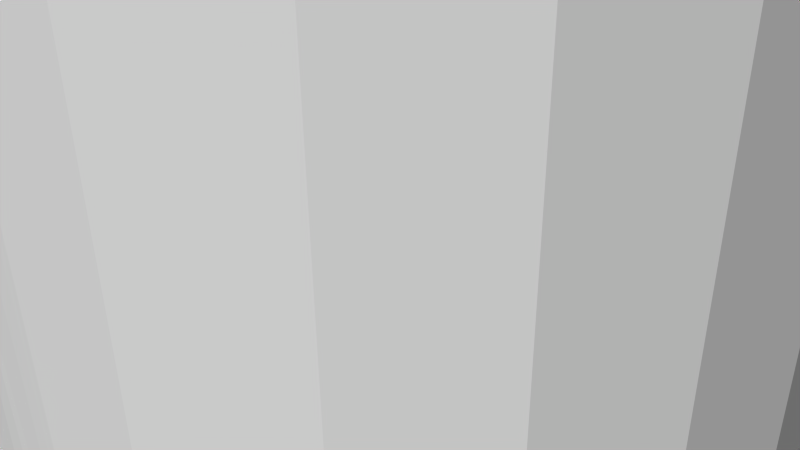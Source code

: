 # Source: 12325.blend  (saved by Blender 2.72.0; exported with 4.5.12 LTS)
import bpy
from mathutils import Matrix  # noqa: F401  (used for matrix-valued properties, if any)

bpy.ops.wm.read_factory_settings(use_empty=True)
scene = bpy.context.scene
scene.name = 'Scene'

# ---- collections
col_collection_1 = bpy.data.collections.new('Collection 1'); scene.collection.children.link(col_collection_1)

# ---- materials (node trees are filled in below, after node groups)
mat_material = bpy.data.materials.new('Material')
mat_material.alpha_threshold = 0.0
mat_material.use_transparent_shadow = False
mat_material.diffuse_color = (1.0, 1.0, 1.0, 1.0)
mat_material.specular_color = (0.902, 0.902, 0.902)
mat_material.roughness = 0.5

# ---- material node trees

# ---- world
world_world = bpy.data.worlds.new('World'); scene.world = world_world
world_world.color = (0.05088, 0.05088, 0.05088)
world_world.use_sun_shadow = False
world_world.sun_shadow_jitter_overblur = 0.0
world_world.cycles.sampling_method = 'MANUAL'
world_world.cycles.sample_map_resolution = 256

# ---- cameras
cam_camera = bpy.data.cameras.new('Camera')
cam_camera.clip_end = 100.0
cam_camera.lens = 35.0
cam_camera.sensor_width = 32.0
cam_camera.sensor_height = 18.0
cam_camera.ortho_scale = 7.314
cam_camera.dof.focus_distance = 0.0
cam_camera.dof.aperture_fstop = 128.0

# ---- meshes
me_model = bpy.data.meshes.new('Model')
me_model.from_pydata([(1.795, 5.171, 1.74), (1.608, 4.874, 1.915), (1.84, 5.265, 5.006), (1.931, 5.507, 1.587), (1.627, 4.9, 5.08), (1.974, 5.67, 4.955), (1.996, 5.793, 1.505), (-1.997, 5.794, 1.505), (-2.019, 6.096, 1.474), (-2.019, 6.096, 4.937), (2.019, 6.096, 1.474), (2.019, 6.096, 4.937), (-1.932, 5.509, 1.586), (-1.995, 5.786, 4.947), (-1.831, 5.245, 1.702), (-1.924, 5.484, 4.975), (-1.65, 4.931, 1.878), (-1.754, 5.096, 5.037), (-1.382, 4.624, 2.083), (-1.509, 4.754, 5.116), (-1.053, 4.373, 2.267), (-1.197, 4.47, 5.198), (-0.6624, 4.188, 2.411), (-0.8319, 4.256, 5.269), (-0.3402, 4.106, 2.477), (-0.427, 4.122, 5.317), (1.383e-16, 4.077, 2.5), (-1.471e-13, 4.077, 5.334), (0.3894, 4.115, 2.469), (0.3093, 4.101, 5.325), (0.7578, 4.224, 2.382), (0.6124, 4.172, 5.299), (1.088, 4.395, 2.251), (1.001, 4.342, 5.239), (1.371, 4.614, 2.09), (1.344, 4.589, 5.162), (1.67, -7.231, 2.7), (1.627, -7.292, 5.08), (1.84, -6.927, 5.006), (1.975, -6.514, 2.486), (1.856, -6.891, 2.576), (1.974, -6.522, 4.955), (2.019, -6.096, 2.45), (2.019, -6.096, 4.937), (-2.019, -6.096, 2.45), (-2.019, -6.096, 4.937), (-1.995, -6.406, 4.947), (-1.981, -6.485, 2.481), (-1.871, -6.854, 2.565), (-1.924, -6.708, 4.975), (-1.698, -7.189, 2.683), (-1.754, -7.096, 5.037), (-1.47, -7.481, 2.814), (-1.509, -7.438, 5.116), (-1.191, -7.727, 2.943), (-0.8683, -7.919, 3.054), (-1.197, -7.722, 5.198), (-0.5061, -8.051, 3.134), (-0.8319, -7.936, 5.269), (-0.2562, -8.099, 3.165), (-0.427, -8.07, 5.317), (3.888e-16, -8.115, 3.175), (-1.471e-13, -8.115, 5.334), (0.402, -8.075, 3.149), (0.3093, -8.091, 5.325), (0.7843, -7.957, 3.077), (0.6124, -8.02, 5.299), (1.129, -7.77, 2.967), (1.001, -7.85, 5.239), (1.427, -7.525, 2.836), (1.344, -7.603, 5.162), (-2.75, 0.0, -1.587), (-2.75, -9.525, -1.587), (-2.245, -9.525, -2.245), (-2.245, 0.0, -2.245), (-1.587, 0.0, -2.75), (-1.587, -9.525, -2.75), (3.888e-16, 0.0, 3.175), (3.87e-16, -4.077, 3.175), (-0.4051, -4.118, 3.149), (-0.8218, 0.0, 3.067), (-0.8218, -9.525, -3.067), (-0.8218, 0.0, -3.067), (0.0, 0.0, -3.175), (-0.7892, -4.237, 3.075), (0.0, -9.525, -3.175), (3.888e-16, -9.525, 3.175), (-1.587, 0.0, 2.75), (-1.134, -4.425, 2.965), (-1.432, -4.672, 2.834), (-0.8218, -9.525, 3.067), (-1.676, -4.97, 2.696), (-2.245, 0.0, 2.245), (-1.86, -5.31, 2.573), (-1.978, -5.691, 2.483), (-2.009, -5.892, 2.459), (-1.587, -9.525, 2.75), (-2.75, 0.0, 1.587), (-2.245, -9.525, 2.245), (-2.75, -9.525, 1.587), (-3.067, 0.0, 0.8218), (-3.067, -9.525, 0.8218), (-3.175, -9.525, 5.832e-16), (-3.175, 0.0, 5.832e-16), (-3.067, 0.0, -0.8218), (-3.067, -9.525, -0.8218), (-0.647, 0.4056, 2.415), (0.0, 0.4056, 2.5), (-1.25, 0.4056, 2.165), (-1.768, 0.4056, 1.768), (-2.165, 0.4056, 1.25), (-2.415, 0.4056, 0.647), (-2.5, 0.4056, 4.592e-16), (-2.415, 0.4056, -0.647), (-2.165, 0.4056, -1.25), (-1.768, 0.4056, -1.768), (-1.25, 0.4056, -2.165), (-0.647, 0.4056, -2.415), (3.062e-16, 0.4056, -2.5), (3.062e-16, 9.525, -2.5), (-0.647, 9.525, -2.415), (-1.083, 7.801, 2.253), (-1.25, 9.525, 2.165), (-0.647, 9.525, 2.415), (-0.7541, 7.969, 2.384), (-1.25, 9.525, -2.165), (-0.3882, 8.078, 2.47), (-1.768, 9.525, -1.768), (3.819e-22, 8.115, 2.5), (0.0, 9.525, 2.5), (-2.165, 9.525, -1.25), (-2.415, 9.525, -0.647), (-2.5, 9.525, -4.592e-16), (-2.415, 9.525, 0.647), (-1.995, 6.406, 1.506), (-2.165, 9.525, 1.25), (-1.927, 6.699, 1.592), (-1.602, 7.325, 1.919), (-1.79, 7.03, 1.745), (-1.768, 9.525, 1.768), (-1.366, 7.583, 2.094), (1.923, -5.48, 4.975), (1.995, -5.783, 4.947), (2.667, -9.525, 4.619), (0.0, -9.525, -5.334), (0.0, 9.525, -5.334), (1.381, 9.525, -5.152), (1.752, -5.092, 5.038), (1.381, -9.525, -5.152), (2.667, -9.525, -4.619), (2.667, 9.525, -4.619), (3.772, -9.525, -3.772), (3.772, 9.525, -3.772), (6.532e-16, 9.525, 5.334), (0.4252, 8.07, 5.317), (0.8291, 7.937, 5.269), (1.381, 9.525, 5.152), (1.506, -4.751, 5.117), (4.619, -9.525, -2.667), (4.619, 9.525, -2.667), (5.152, 9.525, -1.381), (6.532e-16, 8.115, 5.334), (5.152, -9.525, -1.381), (5.334, -9.525, 1.511e-15), (5.334, 9.525, 1.511e-15), (1.195, -4.468, 5.198), (5.152, -9.525, 1.381), (5.152, 9.525, 1.381), (4.619, -9.525, 2.667), (4.619, 9.525, 2.667), (0.8291, -4.255, 5.269), (3.772, -9.525, 3.772), (3.772, 9.525, 3.772), (2.667, 9.525, 4.619), (1.381, -9.525, 5.152), (1.995, 6.409, 4.947), (1.923, 6.712, 4.975), (0.4252, -4.122, 5.317), (6.532e-16, -4.077, 5.334), (1.752, 7.1, 5.038), (1.506, 7.441, 5.117), (6.532e-16, -9.525, 5.334), (1.195, 7.724, 5.198), (-1.381, -9.525, 5.152), (-1.973, -5.668, 4.956), (-1.839, -5.263, 5.007), (-0.3066, 8.092, 5.325), (-0.603, 8.023, 5.3), (-1.381, 9.525, 5.152), (-0.9944, 7.853, 5.24), (-2.667, -9.525, 4.619), (-2.667, 9.525, 4.619), (-3.772, 9.525, 3.772), (-3.772, -9.525, 3.772), (-1.338, 7.608, 5.163), (-4.619, -9.525, 2.667), (-4.619, 9.525, 2.667), (-0.3066, -4.1, 5.325), (-5.152, -9.525, 1.381), (-5.152, 9.525, 1.381), (-1.624, 7.296, 5.081), (-5.334, -9.525, -9.798e-16), (-5.334, 9.525, -9.798e-16), (-5.152, -9.525, -1.381), (-5.152, 9.525, -1.381), (-0.603, -4.169, 5.3), (-4.619, -9.525, -2.667), (-4.619, 9.525, -2.667), (-3.772, 9.525, -3.772), (-1.839, 6.929, 5.007), (-3.772, -9.525, -3.772), (-2.667, -9.525, -4.619), (-2.667, 9.525, -4.619), (-1.381, -9.525, -5.152), (-1.381, 9.525, -5.152), (-0.9944, -4.339, 5.24), (-1.973, 6.524, 4.956), (-1.338, -4.584, 5.163), (-1.624, -4.896, 5.081), (2.415, 9.525, -0.647), (0.647, 9.525, 2.415), (2.5, 9.525, 7.082e-16), (2.415, 9.525, 0.647), (2.165, 9.525, 1.25), (1.768, 9.525, 1.768), (1.25, 9.525, 2.165), (0.647, 9.525, -2.415), (1.25, 9.525, -2.165), (1.768, 9.525, -1.768), (2.165, 9.525, -1.25), (0.8218, -9.525, 3.067), (3.067, -9.525, 0.8218), (3.175, -9.525, -8.994e-16), (2.75, -9.525, 1.587), (2.245, -9.525, 2.245), (1.587, -9.525, 2.75), (0.8218, -9.525, -3.067), (1.587, -9.525, -2.75), (2.245, -9.525, -2.245), (2.75, -9.525, -1.587), (3.067, -9.525, -0.8218), (2.165, 0.4056, -1.25), (2.415, 0.4056, -0.647), (1.768, 0.4056, -1.768), (0.647, 0.4056, 2.415), (0.647, 0.4056, -2.415), (1.25, 0.4056, -2.165), (0.3399, 8.086, 2.477), (1.25, 0.4056, 2.165), (0.6656, 8.002, 2.41), (1.768, 0.4056, 1.768), (1.056, 7.817, 2.266), (1.384, 7.566, 2.082), (2.165, 0.4056, 1.25), (1.932, 6.682, 1.586), (1.832, 6.946, 1.701), (1.651, 7.259, 1.878), (2.415, 0.4056, 0.647), (1.997, 6.397, 1.505), (2.5, 0.4056, -7.082e-16), (0.8218, 0.0, -3.067), (1.587, 0.0, -2.75), (2.245, 0.0, -2.245), (2.75, 0.0, -1.587), (3.067, 0.0, -0.8218), (3.175, 0.0, -8.994e-16), (3.067, 0.0, 0.8218), (2.75, 0.0, 1.587), (2.245, 0.0, 2.245), (1.587, 0.0, 2.75), (0.8218, 0.0, 3.067), (0.5245, -4.146, 3.131), (0.2655, -4.094, 3.164), (1.982, -5.709, 2.48), (1.873, -5.342, 2.563), (1.703, -5.011, 2.68), (1.477, -4.719, 2.811), (1.201, -4.473, 2.939), (0.8825, -4.28, 3.05)], [], [(147, 157, 276, 275), (60, 181, 64, 62), (6, 3, 5), (86, 90, 57, 59), (16, 14, 17), (18, 16, 19), (16, 17, 19), (20, 18, 21), (18, 19, 21), (22, 20, 23), (20, 21, 23), (2, 5, 3, 0), (247, 154, 161, 128), (128, 161, 186, 126), (273, 274, 275, 269, 268, 42), (121, 189, 194, 140), (69, 235, 230, 67), (140, 137, 139, 122), (153, 188, 189, 187, 186), (88, 215, 217, 89), (157, 147, 141, 142, 11, 5, 2, 4), (274, 141, 147, 275), (156, 153, 154, 155, 182), (59, 60, 62, 61), (59, 57, 60), (45, 184, 185, 218, 19, 17, 15, 13), (78, 178, 197, 79), (48, 49, 51, 50), (79, 84, 80, 77, 78), (224, 223, 10, 258, 254, 255), (246, 243, 228, 227), (230, 86, 61, 63, 65), (238, 239, 263, 262), (61, 86, 59), (157, 165, 277, 276), (24, 26, 107, 106), (80, 84, 88), (55, 57, 90), (3, 6, 10, 253, 250, 0), (87, 89, 91), (249, 155, 154, 247), (137, 200, 209, 138), (200, 194, 189, 188), (50, 52, 96), (69, 70, 37, 36), (99, 97, 92, 95, 44, 98), (177, 170, 33, 31, 29), (165, 170, 278, 277), (227, 226, 245, 246), (82, 75, 76, 81), (259, 257, 222, 221), (242, 264, 265, 259), (266, 267, 253, 257), (268, 269, 248, 250), (75, 82, 117, 116), (103, 104, 113, 112), (77, 80, 106, 107), (97, 100, 111, 110), (92, 97, 110, 109), (74, 75, 116, 115), (111, 100, 103, 112), (106, 22, 24), (217, 215, 23, 21, 19, 218), (124, 123, 126), (239, 240, 264, 263), (273, 142, 141, 274), (103, 100, 101, 102), (102, 105, 104, 103), (148, 144, 145, 146), (242, 259, 221, 219), (111, 133, 135, 8, 110), (32, 33, 35, 34), (34, 35, 4, 1), (129, 220, 247, 128), (126, 123, 129, 128), (109, 14, 16), (11, 175, 258, 10), (137, 138, 139), (65, 66, 68, 67), (108, 18, 20), (244, 30, 32, 248), (121, 140, 122), (116, 125, 127, 115), (24, 25, 27, 26), (34, 1, 250, 248), (213, 211, 212, 214), (56, 58, 55, 54), (40, 36, 37, 38), (232, 231, 266, 265), (115, 127, 130, 114), (39, 42, 234, 235, 36, 40), (99, 101, 100, 97), (112, 132, 133, 111), (242, 219, 229, 241), (170, 165, 157, 4, 35, 33), (126, 186, 187, 124), (47, 44, 45, 46), (61, 62, 64, 63), (6, 5, 11, 10), (40, 38, 41, 39), (53, 56, 54, 52), (183, 56, 53, 51), (176, 179, 255, 254), (186, 161, 154, 153), (183, 181, 60, 58, 56), (181, 174, 68, 66, 64), (13, 15, 12, 7), (89, 217, 218, 91), (73, 76, 75, 74), (11, 142, 43, 41, 38, 37, 174, 143, 173, 156, 179, 176, 175), (93, 185, 184, 94), (47, 46, 49, 48), (168, 166, 167, 169), (158, 151, 152, 159), (166, 163, 164, 167), (1, 4, 2, 0), (74, 71, 72, 73), (28, 29, 31, 30), (260, 236, 237, 261), (8, 134, 216, 9), (77, 270, 271, 272), (88, 89, 87, 80), (22, 23, 25, 24), (26, 27, 29, 28), (193, 190, 191, 192), (151, 149, 150, 152), (201, 198, 199, 202), (206, 203, 204, 207), (243, 241, 229, 228), (248, 269, 270, 244), (149, 148, 146, 150), (261, 237, 238, 262), (164, 160, 159, 152, 150, 146, 145, 214, 212, 208, 207, 127, 125, 120, 119, 226, 227, 228, 229, 219, 221, 222, 223, 224, 225, 220, 129, 123, 122, 139, 135, 133, 132, 131, 204, 202, 199, 196, 192, 191, 188, 153, 156, 173, 172, 169, 167), (171, 168, 169, 172), (195, 193, 192, 196), (264, 240, 232, 265), (81, 85, 83, 82), (198, 195, 196, 199), (113, 104, 71, 114), (131, 130, 127, 207, 204), (162, 158, 159, 160), (143, 174, 181, 86, 230, 235, 234, 233, 231, 232, 240, 239, 238, 237, 236, 85, 81, 76, 73, 72, 105, 102, 101, 99, 98, 193, 195, 198, 201, 203, 206, 210, 211, 213, 144, 148, 149, 151, 158, 162, 163, 166, 168, 171), (114, 130, 131, 113), (210, 206, 207, 208), (203, 201, 202, 204), (144, 213, 214, 145), (245, 226, 119, 118), (243, 262, 263, 241), (140, 194, 200, 137), (183, 190, 193, 98, 96, 90, 86, 181), (117, 118, 119, 120), (143, 171, 172, 173), (211, 210, 208, 212), (117, 120, 125, 116), (231, 233, 267, 266), (244, 28, 30), (260, 83, 85, 236), (67, 68, 70, 69), (15, 17, 14, 12), (249, 247, 220), (175, 176, 254, 258), (248, 32, 34), (272, 177, 178, 78), (252, 251, 225), (250, 1, 0), (108, 109, 16, 18), (135, 139, 138, 136, 134, 8), (93, 94, 95, 92, 87, 91), (255, 256, 224), (222, 257, 253, 10, 223), (170, 177, 271, 278), (252, 225, 224, 256), (163, 162, 160, 164), (270, 77, 107, 244), (245, 118, 83, 260), (87, 92, 109, 108), (71, 74, 115, 114), (80, 87, 108, 106), (265, 266, 257, 259), (260, 261, 246, 245), (246, 261, 262, 243), (241, 263, 264, 242), (253, 267, 268, 250), (82, 83, 118, 117), (77, 272, 78), (65, 67, 230), (71, 104, 105, 72), (68, 174, 37, 70), (251, 182, 155, 249), (131, 132, 112, 113), (267, 233, 234, 42, 268), (50, 51, 53, 52), (182, 180, 179, 156), (215, 205, 197, 25, 23), (124, 121, 122, 123), (269, 275, 276), (184, 45, 44, 95, 94), (69, 36, 235), (270, 269, 276, 277, 278), (270, 278, 271), (273, 42, 43, 142), (41, 43, 42, 39), (30, 31, 33, 32), (220, 225, 251, 249), (272, 271, 177), (20, 22, 106, 108), (124, 187, 189, 121), (209, 216, 136, 138), (88, 84, 215), (84, 205, 215), (178, 177, 29, 27, 25, 197), (244, 107, 26, 28), (90, 96, 52, 54, 55), (134, 136, 216), (9, 13, 7, 8), (58, 60, 57, 55), (79, 197, 205, 84), (256, 255, 179), (252, 256, 180), (256, 179, 180), (251, 252, 182), (252, 180, 182), (63, 64, 66, 65), (45, 13, 9, 216, 209, 200, 188, 191, 190, 183, 51, 49, 46), (96, 98, 44, 47, 48, 50), (7, 12, 14, 109, 110, 8), (93, 91, 218, 185)])
me_model.materials.append(mat_material)
me_model.use_remesh_preserve_volume = False
me_model.use_remesh_preserve_attributes = False
me_model.use_mirror_vertex_groups = False
me_model.update()

# ---- objects
ob_model = bpy.data.objects.new('Model', me_model)
ob_camera = bpy.data.objects.new('Camera', cam_camera)

# ---- transforms, parenting, visibility, modifiers, constraints
ob_model.location = (0.0, 0.0, 0.0)
ob_model.rotation_euler = (1.571, -0.0, 0.0)
ob_model.lineart.crease_threshold = 0.0
ob_camera.location = (7.481, -6.508, 5.344)
ob_camera.rotation_euler = (1.109, 0.01082, 0.8149)
ob_camera.lock_rotations_4d = False
ob_camera.empty_display_type = 'ARROWS'
ob_camera.color = (0.0, 0.0, 0.0, 0.0)
ob_camera.display_type = 'WIRE'
ob_camera.lineart.crease_threshold = 0.0

# ---- collection membership
col_collection_1.objects.link(ob_model)
col_collection_1.objects.link(ob_camera)

# ---- scene / render settings (as saved in the file)
scene.camera = ob_camera
scene.frame_start = 1; scene.frame_end = 250; scene.frame_set(1)
scene.render.engine = 'BLENDER_EEVEE_NEXT'
scene.render.resolution_percentage = 50
scene.render.dither_intensity = 0.0
scene.cycles.use_denoising = False
scene.cycles.samples = 10
scene.cycles.sampling_pattern = 'TABULATED_SOBOL'
scene.cycles.light_sampling_threshold = 0.0
scene.cycles.use_adaptive_sampling = False
scene.cycles.use_light_tree = False
scene.cycles.blur_glossy = 0.0
scene.cycles.pixel_filter_type = 'GAUSSIAN'
scene.cycles.sample_clamp_indirect = 0.0
scene.view_settings.view_transform = 'Raw'
bpy.context.view_layer.update()

# ---- added for rendering (the .blend has no usable light): sun
light_auto_sun = bpy.data.lights.new('AutoSun', 'SUN')
light_auto_sun.energy = 3.0
light_auto_sun.angle = 0.0523599
ob_auto_sun = bpy.data.objects.new('AutoSun', light_auto_sun)
scene.collection.objects.link(ob_auto_sun)
ob_auto_sun.rotation_euler = (0.872665, 0.174533, 0.523599)
bpy.context.view_layer.update()
